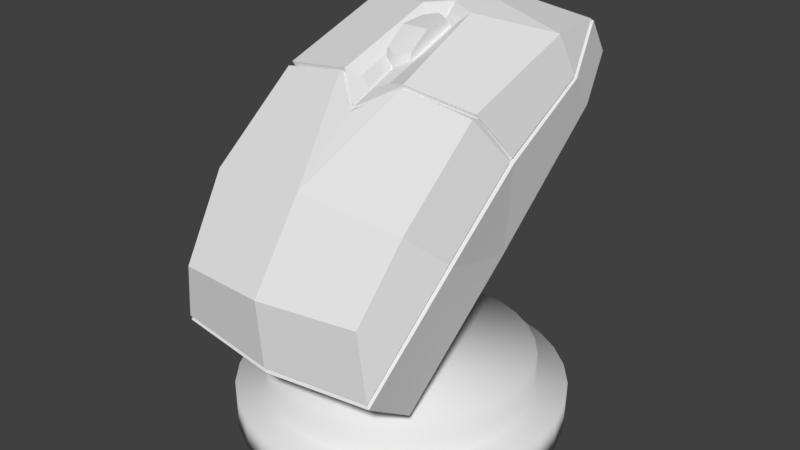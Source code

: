 # Source: buttons.blend  (saved by Blender 2.78.0; exported with 4.5.12 LTS)
import bpy
from mathutils import Matrix  # noqa: F401  (used for matrix-valued properties, if any)

bpy.ops.wm.read_factory_settings(use_empty=True)
scene = bpy.context.scene
scene.name = 'Scene'

# ---- collections
col_collection_1 = bpy.data.collections.new('Collection 1'); scene.collection.children.link(col_collection_1)

# ---- world
world_world = bpy.data.worlds.new('World'); scene.world = world_world
world_world.color = (0.05088, 0.05088, 0.05088)
world_world.use_sun_shadow = False
world_world.sun_shadow_jitter_overblur = 0.0
world_world.cycles.sampling_method = 'MANUAL'

# ---- meshes
me_computermouse_mesh = bpy.data.meshes.new('ComputerMouse_mesh')
me_computermouse_mesh.from_pydata([(7.557e-15, 1.0, -2.235e-08), (4.016e-16, 1.0, 0.2), (0.1951, 0.9808, -2.235e-08), (0.1951, 0.9808, 0.2), (0.3827, 0.9239, -2.235e-08), (0.3827, 0.9239, 0.2), (0.5556, 0.8315, -2.235e-08), (0.5556, 0.8315, 0.2), (0.7071, 0.7071, -1.416e-07), (0.7071, 0.7071, 0.2), (0.8315, 0.5556, -1.416e-07), (0.8315, 0.5556, 0.2), (0.9239, 0.3827, -2.235e-08), (0.9239, 0.3827, 0.2), (0.9808, 0.1951, -2.235e-08), (0.9808, 0.1951, 0.2), (1.0, 5.96e-08, -2.235e-08), (1.0, 2.98e-08, 0.2), (0.9808, -0.1951, -2.235e-08), (0.9808, -0.1951, 0.2), (0.9239, -0.3827, -2.235e-08), (0.9239, -0.3827, 0.2), (0.8315, -0.5556, -2.235e-08), (0.8315, -0.5556, 0.2), (0.7071, -0.7071, -2.235e-08), (0.7071, -0.7071, 0.2), (0.5556, -0.8315, -2.235e-08), (0.5556, -0.8315, 0.2), (0.3827, -0.9239, -2.235e-08), (0.3827, -0.9239, 0.2), (0.1951, -0.9808, 9.686e-08), (0.1951, -0.9808, 0.2), (-3.258e-07, -1.0, 9.686e-08), (-3.258e-07, -1.0, 0.2), (-0.1951, -0.9808, 9.686e-08), (-0.1951, -0.9808, 0.2), (-0.3827, -0.9239, -2.235e-08), (-0.3827, -0.9239, 0.2), (-0.5556, -0.8315, -2.235e-08), (-0.5556, -0.8315, 0.2), (-0.7071, -0.7071, -2.235e-08), (-0.7071, -0.7071, 0.2), (-0.8315, -0.5556, -2.235e-08), (-0.8315, -0.5556, 0.2), (-0.9239, -0.3827, -2.235e-08), (-0.9239, -0.3827, 0.2), (-0.9808, -0.1951, -2.235e-08), (-0.9808, -0.1951, 0.2), (-1.0, 9.537e-07, -2.235e-08), (-1.0, 9.537e-07, 0.2), (-0.9808, 0.1951, -2.235e-08), (-0.9808, 0.1951, 0.2), (-0.9239, 0.3827, -2.235e-08), (-0.9239, 0.3827, 0.2), (-0.8315, 0.5556, -1.416e-07), (-0.8315, 0.5556, 0.2), (-0.7071, 0.7071, -1.416e-07), (-0.7071, 0.7071, 0.2), (-0.5556, 0.8315, -2.235e-08), (-0.5556, 0.8315, 0.2), (-0.3827, 0.9239, -2.235e-08), (-0.3827, 0.9239, 0.2), (-0.1951, 0.9808, -2.235e-08), (-0.1951, 0.9808, 0.2), (0.158, 0.7944, 0.2), (2.158e-08, 0.81, 0.2), (0.31, 0.7483, 0.2), (0.45, 0.6735, 0.2), (0.5728, 0.5728, 0.2), (0.6735, 0.45, 0.2), (0.7483, 0.31, 0.2), (0.7944, 0.158, 0.2), (0.81, 8.941e-08, 0.2), (0.7944, -0.158, 0.2), (0.7483, -0.31, 0.2), (0.6735, -0.45, 0.2), (0.5728, -0.5728, 0.2), (0.45, -0.6735, 0.2), (0.31, -0.7483, 0.2), (0.158, -0.7944, 0.2), (-2.423e-07, -0.81, 0.2), (-0.158, -0.7944, 0.2), (-0.31, -0.7483, 0.2), (-0.45, -0.6735, 0.2), (-0.5728, -0.5728, 0.2), (-0.6735, -0.45, 0.2), (-0.7483, -0.31, 0.2), (-0.7944, -0.158, 0.2), (-0.81, 8.047e-07, 0.2), (-0.7944, 0.158, 0.2), (-0.7483, 0.31, 0.2), (-0.6735, 0.45, 0.2), (-0.5728, 0.5728, 0.2), (-0.45, 0.6735, 0.2), (-0.31, 0.7483, 0.2), (-0.158, 0.7944, 0.2), (0.158, 0.7944, 0.4), (1.963e-08, 0.81, 0.4), (0.31, 0.7483, 0.4), (0.45, 0.6735, 0.4), (0.5728, 0.5728, 0.4), (0.6735, 0.45, 0.4), (0.7483, 0.31, 0.4), (0.7944, 0.158, 0.4), (0.81, 1.192e-07, 0.4), (0.7944, -0.158, 0.4), (0.7483, -0.31, 0.4), (0.6735, -0.45, 0.4), (0.5728, -0.5728, 0.4), (0.45, -0.6735, 0.4), (0.31, -0.7483, 0.4), (0.158, -0.7944, 0.4), (-2.443e-07, -0.81, 0.4), (-0.158, -0.7944, 0.4), (-0.31, -0.7483, 0.4), (-0.45, -0.6735, 0.4), (-0.5728, -0.5728, 0.4), (-0.6735, -0.45, 0.4), (-0.7483, -0.31, 0.4), (-0.7944, -0.158, 0.4), (-0.81, 8.345e-07, 0.4), (-0.7944, 0.158, 0.4), (-0.7483, 0.31, 0.4), (-0.6735, 0.45, 0.4), (-0.5728, 0.5728, 0.4), (-0.45, 0.6735, 0.4), (-0.31, 0.7483, 0.4), (-0.158, 0.7944, 0.4), (-0.08026, -0.01797, 2.241), (-0.08026, -0.04274, 2.116), (-5.347e-06, -0.08275, 2.101), (-5.335e-06, -0.05798, 2.226), (-0.08026, 0.3637, 2.269), (-0.08026, 0.2694, 2.349), (-5.355e-06, 0.3132, 2.365), (-5.373e-06, 0.4075, 2.286), (-0.08026, 0.1113, 2.337), (-5.338e-06, 0.1113, 2.337), (-0.08026, 0.1605, 2.193), (0.08025, -0.01797, 2.241), (0.08025, -0.04274, 2.116), (0.08025, 0.1605, 2.193), (0.08025, 0.3637, 2.269), (0.08025, 0.2694, 2.349), (0.08025, 0.1113, 2.337), (0.6967, 0.5973, 2.088), (0.6273, 0.5365, 2.32), (0.6269, -0.1868, 2.087), (0.7172, 0.02104, 1.82), (0.6378, -0.7602, 1.646), (0.5758, -1.027, 1.233), (0.6456, -1.037, 0.8455), (0.7401, -0.5292, 1.441), (0.6494, -1.029, 0.8144), (0.6494, -0.7162, 0.6029), (0.6721, 0.04064, 1.238), (0.7438, -0.5073, 1.415), (0.1954, -0.2206, 2.129), (0.2105, -0.2485, 2.144), (0.6264, -0.2153, 2.07), (0.6367, -0.1798, 2.065), (0.5952, 0.8995, 2.313), (0.597, 1.056, 2.09), (0.5977, 0.924, 2.297), (0.6993, 0.6189, 2.068), (0.6763, 0.7892, 1.866), (-5.325e-06, -0.4177, 2.014), (-5.322e-06, -0.8076, 1.705), (0.7166, -0.007698, 1.801), (0.7204, 0.02429, 1.782), (0.6979, 0.01331, 1.815), (0.09476, -0.2094, 2.132), (0.1979, -0.2276, 2.154), (0.1614, 0.3809, 2.38), (0.09952, 0.337, 2.321), (0.5804, 0.8925, 2.286), (0.6793, 0.609, 2.077), (0.6993, 0.01481, 1.794), (0.722, -0.5174, 1.427), (0.63, -1.014, 0.8437), (0.01324, 0.6606, 2.424), (0.01326, 0.9483, 2.357), (-5.42e-06, 0.9427, 2.33), (-5.385e-06, 0.6746, 2.407), (-5.366e-06, 0.4539, 2.387), (0.01305, 0.4398, 2.403), (-5.367e-06, 0.3911, 2.323), (0.01305, 0.377, 2.34), (-5.345e-06, -1.136, 1.232), (-5.396e-06, -1.103, 0.8174), (-5.399e-06, -1.08, 0.8143), (-5.401e-06, -1.095, 0.7832), (-5.459e-06, -0.7629, 0.5637), (-5.459e-06, 0.04076, 1.238), (-5.459e-06, 0.8286, 1.899), (-5.459e-06, 1.109, 2.135), (-5.422e-06, 0.9762, 2.339), (-5.328e-06, -0.3709, 2.022), (0.0122, -0.3789, 2.046), (0.01298, -0.2478, 2.095), (-5.335e-06, -0.2338, 2.078), (-0.6968, 0.5973, 2.088), (-0.7172, 0.02104, 1.82), (-0.6269, -0.1868, 2.087), (-0.6273, 0.5365, 2.32), (-0.6378, -0.7531, 1.637), (-0.7401, -0.5292, 1.441), (-0.6456, -1.037, 0.8455), (-0.5758, -1.072, 1.195), (-0.6993, 0.6189, 2.068), (-0.6764, 0.7892, 1.866), (-0.6721, 0.04064, 1.238), (-0.7204, 0.02429, 1.782), (-0.7438, -0.5073, 1.415), (-0.6494, -1.029, 0.8144), (-0.6494, -0.7162, 0.6029), (-0.1954, -0.2206, 2.129), (-0.61, -0.1798, 2.065), (-0.6264, -0.2153, 2.07), (-0.2106, -0.2485, 2.144), (-0.5971, 1.056, 2.09), (-0.5977, 0.924, 2.297), (-0.5952, 0.8995, 2.313), (-0.01326, 0.6606, 2.424), (-0.01327, 0.9483, 2.357), (-0.1614, 0.3809, 2.38), (-0.01306, 0.4398, 2.403), (-0.09953, 0.337, 2.321), (-0.1979, -0.2276, 2.154), (-0.09477, -0.2094, 2.132), (-0.7166, -0.007698, 1.801), (-0.6979, 0.01331, 1.815), (-0.01221, -0.3789, 2.046), (-0.01299, -0.2478, 2.095), (-0.5804, 0.8925, 2.286), (-0.6793, 0.609, 2.077), (-0.6993, 0.01481, 1.794), (-0.722, -0.5174, 1.427), (-0.63, -1.014, 0.8437), (-0.01306, 0.377, 2.34)], [], [(0, 1, 3, 2), (2, 3, 5, 4), (4, 5, 7, 6), (6, 7, 9, 8), (8, 9, 11, 10), (10, 11, 13, 12), (12, 13, 15, 14), (14, 15, 17, 16), (16, 17, 19, 18), (18, 19, 21, 20), (20, 21, 23, 22), (22, 23, 25, 24), (24, 25, 27, 26), (26, 27, 29, 28), (28, 29, 31, 30), (30, 31, 33, 32), (32, 33, 35, 34), (34, 35, 37, 36), (36, 37, 39, 38), (38, 39, 41, 40), (40, 41, 43, 42), (42, 43, 45, 44), (44, 45, 47, 46), (46, 47, 49, 48), (48, 49, 51, 50), (50, 51, 53, 52), (52, 53, 55, 54), (54, 55, 57, 56), (56, 57, 59, 58), (58, 59, 61, 60), (63, 61, 94, 95), (60, 61, 63, 62), (62, 63, 1, 0), (0, 2, 4, 6, 8, 10, 12, 14, 16, 18, 20, 22, 24, 26, 28, 30, 32, 34, 36, 38, 40, 42, 44, 46, 48, 50, 52, 54, 56, 58, 60, 62), (88, 87, 119, 120), (19, 17, 72, 73), (37, 35, 81, 82), (55, 53, 90, 91), (11, 9, 68, 69), (29, 27, 77, 78), (47, 45, 86, 87), (3, 1, 65, 64), (1, 63, 95, 65), (21, 19, 73, 74), (39, 37, 82, 83), (57, 55, 91, 92), (13, 11, 69, 70), (31, 29, 78, 79), (49, 47, 87, 88), (5, 3, 64, 66), (23, 21, 74, 75), (41, 39, 83, 84), (59, 57, 92, 93), (15, 13, 70, 71), (33, 31, 79, 80), (51, 49, 88, 89), (7, 5, 66, 67), (25, 23, 75, 76), (43, 41, 84, 85), (61, 59, 93, 94), (17, 15, 71, 72), (35, 33, 80, 81), (53, 51, 89, 90), (9, 7, 67, 68), (27, 25, 76, 77), (45, 43, 85, 86), (96, 97, 127, 126, 125, 124, 123, 122, 121, 120, 119, 118, 117, 116, 115, 114, 113, 112, 111, 110, 109, 108, 107, 106, 105, 104, 103, 102, 101, 100, 99, 98), (75, 74, 106, 107), (89, 88, 120, 121), (76, 75, 107, 108), (90, 89, 121, 122), (77, 76, 108, 109), (91, 90, 122, 123), (78, 77, 109, 110), (64, 65, 97, 96), (92, 91, 123, 124), (79, 78, 110, 111), (66, 64, 96, 98), (93, 92, 124, 125), (80, 79, 111, 112), (67, 66, 98, 99), (94, 93, 125, 126), (81, 80, 112, 113), (68, 67, 99, 100), (95, 94, 126, 127), (82, 81, 113, 114), (69, 68, 100, 101), (65, 95, 127, 97), (83, 82, 114, 115), (70, 69, 101, 102), (84, 83, 115, 116), (71, 70, 102, 103), (85, 84, 116, 117), (72, 71, 103, 104), (86, 85, 117, 118), (73, 72, 104, 105), (87, 86, 118, 119), (74, 73, 105, 106), (128, 129, 130, 131), (132, 133, 134, 135), (133, 136, 137, 134), (136, 128, 131, 137), (129, 128, 138), (133, 132, 138), (136, 133, 138), (128, 136, 138), (139, 140, 141), (142, 143, 141), (143, 144, 141), (144, 139, 141), (137, 131, 139, 144), (134, 137, 144, 143), (135, 134, 143, 142), (131, 130, 140, 139), (145, 146, 147, 148), (149, 150, 151, 152), (153, 154, 155, 156), (157, 158, 159, 160), (161, 146, 145), (162, 163, 164, 165), (166, 167, 158), (152, 168, 159, 149), (155, 169, 156), (169, 155, 165, 164), (147, 160, 170, 148), (171, 172, 173, 174), (160, 159, 168, 170), (172, 157, 160, 147), (175, 161, 145, 176), (176, 145, 148, 177), (170, 177, 148), (168, 177, 170), (178, 177, 168, 152), (151, 179, 178, 152), (163, 175, 176, 164), (177, 169, 164, 176), (177, 178, 156, 169), (179, 153, 156, 178), (180, 181, 182, 183), (183, 184, 185, 180), (186, 187, 185, 184), (149, 167, 188, 150), (150, 188, 189, 151), (151, 189, 190, 179), (179, 190, 191, 153), (153, 191, 192, 154), (154, 192, 193, 155), (155, 193, 194, 165), (165, 194, 195, 162), (162, 195, 196, 163), (197, 198, 199, 200), (200, 199, 187, 186), (157, 197, 166, 158), (161, 181, 180, 146), (180, 185, 173, 146), (185, 187, 174, 173), (187, 199, 171, 174), (199, 198, 172, 171), (172, 198, 197, 157), (175, 182, 181, 161), (163, 196, 182, 175), (201, 202, 203, 204), (205, 206, 207, 208), (209, 210, 211, 212), (211, 213, 212), (214, 213, 211, 215), (216, 217, 218, 219), (219, 167, 166), (205, 208, 188, 167), (208, 207, 189, 188), (214, 215, 192, 191), (215, 211, 193, 192), (211, 210, 194, 193), (220, 221, 196, 195), (222, 204, 223, 224), (223, 204, 225, 226), (222, 201, 204), (220, 210, 209, 221), (210, 220, 195, 194), (227, 225, 228, 229), (206, 205, 218, 230), (216, 219, 166, 197), (203, 202, 231, 217), (232, 233, 229, 228), (217, 231, 230, 218), (228, 203, 217, 216), (228, 216, 197, 232), (228, 225, 204, 203), (234, 222, 224, 182), (234, 235, 201, 222), (235, 236, 202, 201), (231, 202, 236), (230, 231, 236), (237, 206, 230, 236), (207, 206, 237, 238), (207, 238, 190, 189), (221, 234, 182, 196), (221, 209, 235, 234), (236, 235, 209, 212), (236, 212, 213, 237), (238, 237, 213, 214), (238, 214, 191, 190), (223, 183, 182, 224), (183, 223, 226, 184), (186, 184, 226, 239), (197, 200, 233, 232), (200, 186, 239, 233), (233, 239, 227, 229), (226, 225, 227, 239), (205, 167, 219, 218), (158, 167, 149, 159), (172, 147, 146, 173)])
me_computermouse_mesh.polygons.foreach_set('use_smooth', [1, 1, 1, 1, 1, 1, 1, 1, 1, 1, 1, 1, 1, 1, 1, 1, 1, 1, 1, 1, 1, 1, 1, 1, 1, 1, 1, 1, 1, 1, 1, 1, 1, 1, 1, 1, 1, 1, 1, 1, 1, 1, 1, 1, 1, 1, 1, 1, 1, 1, 1, 1, 1, 1, 1, 1, 1, 1, 1, 1, 1, 1, 1, 1, 1, 1, 1, 1, 1, 1, 1, 1, 1, 1, 1, 1, 1, 1, 1, 1, 1, 1, 1, 1, 1, 1, 1, 1, 1, 1, 1, 1, 1, 1, 1, 1, 1, 1, 1, 1, 1, 1, 1, 1, 1, 1, 1, 1, 1, 1, 1, 1, 1, 1, 0, 0, 0, 0, 0, 0, 0, 0, 0, 0, 0, 0, 0, 0, 0, 0, 0, 0, 0, 0, 0, 0, 0, 0, 0, 0, 0, 0, 0, 0, 0, 0, 0, 0, 0, 0, 0, 0, 0, 0, 0, 0, 0, 0, 0, 0, 0, 0, 0, 0, 0, 0, 0, 0, 0, 0, 0, 0, 0, 0, 0, 0, 0, 0, 0, 0, 0, 0, 0, 0, 0, 0, 0, 0, 0, 0, 0, 0, 0, 0, 0, 0, 0, 0, 0, 0, 0, 0, 0, 0, 0, 0, 0, 0, 0, 0, 0, 0])
_k = set([(128, 129), (128, 131), (128, 136), (129, 130), (129, 138), (130, 140), (131, 139), (132, 133), (132, 135), (132, 138), (133, 134), (133, 136), (134, 143), (135, 142), (136, 137), (137, 144), (139, 140), (139, 144), (140, 141), (141, 142), (142, 143), (143, 144)])
me_computermouse_mesh.attributes.new('sharp_edge', 'BOOLEAN', 'EDGE').data.foreach_set('value', [ (min(e.vertices), max(e.vertices)) in _k for e in me_computermouse_mesh.edges])
_uv = me_computermouse_mesh.uv_layers.new(name='UVMap')
_uv.uv.foreach_set('vector', [0.606, 0.7399, 0.5557, 0.7399, 0.5557, 0.6865, 0.606, 0.6865, 0.606, 0.6865, 0.5557, 0.6865, 0.5557, 0.6362, 0.606, 0.6362, 0.606, 0.6362, 0.5557, 0.6362, 0.5557, 0.591, 0.606, 0.591, 0.606, 0.591, 0.5557, 0.591, 0.5557, 0.5525, 0.606, 0.5525, 0.4552, 0.9432, 0.405, 0.9432, 0.405, 0.8979, 0.4552, 0.8979, 0.4552, 0.8979, 0.405, 0.8979, 0.405, 0.8476, 0.4552, 0.8476, 0.4552, 0.8476, 0.405, 0.8476, 0.405, 0.7943, 0.4552, 0.7943, 0.4552, 0.7943, 0.405, 0.7943, 0.405, 0.7399, 0.4552, 0.7399, 0.4552, 0.7399, 0.405, 0.7399, 0.405, 0.6865, 0.4552, 0.6865, 0.4552, 0.6865, 0.405, 0.6865, 0.405, 0.6362, 0.4552, 0.6362, 0.4552, 0.6362, 0.405, 0.6362, 0.405, 0.591, 0.4552, 0.591, 0.4552, 0.591, 0.405, 0.591, 0.405, 0.5525, 0.4552, 0.5525, 0.5557, 0.9432, 0.5055, 0.9432, 0.5055, 0.9047, 0.5557, 0.9047, 0.5557, 0.9047, 0.5055, 0.9047, 0.5055, 0.8594, 0.5557, 0.8594, 0.5557, 0.8594, 0.5055, 0.8594, 0.5055, 0.8092, 0.5557, 0.8092, 0.5557, 0.8092, 0.5055, 0.8092, 0.5055, 0.7558, 0.5557, 0.7558, 0.5557, 0.7558, 0.5055, 0.7558, 0.5055, 0.7014, 0.5557, 0.7014, 0.5557, 0.7014, 0.5055, 0.7014, 0.5055, 0.648, 0.5557, 0.648, 0.5557, 0.648, 0.5055, 0.648, 0.5055, 0.5977, 0.5557, 0.5977, 0.5557, 0.5977, 0.5055, 0.5977, 0.5055, 0.5525, 0.5557, 0.5525, 0.5055, 0.9432, 0.4552, 0.9432, 0.4552, 0.9047, 0.5055, 0.9047, 0.5055, 0.9047, 0.4552, 0.9047, 0.4552, 0.8594, 0.5055, 0.8594, 0.5055, 0.8594, 0.4552, 0.8594, 0.4552, 0.8092, 0.5055, 0.8092, 0.5055, 0.8092, 0.4552, 0.8092, 0.4552, 0.7558, 0.5055, 0.7558, 0.5055, 0.7558, 0.4552, 0.7558, 0.4552, 0.7014, 0.5055, 0.7014, 0.5055, 0.7014, 0.4552, 0.7014, 0.4552, 0.648, 0.5055, 0.648, 0.5055, 0.648, 0.4552, 0.648, 0.4552, 0.5977, 0.5055, 0.5977, 0.5055, 0.5977, 0.4552, 0.5977, 0.4552, 0.5525, 0.5055, 0.5525, 0.606, 0.9432, 0.5557, 0.9432, 0.5557, 0.8979, 0.606, 0.8979, 0.606, 0.8979, 0.5557, 0.8979, 0.5557, 0.8476, 0.606, 0.8476, 0.5285, 0.4071, 0.5096, 0.3568, 0.5553, 0.3415, 0.5705, 0.3822, 0.606, 0.8476, 0.5557, 0.8476, 0.5557, 0.7943, 0.606, 0.7943, 0.606, 0.7943, 0.5557, 0.7943, 0.5557, 0.7399, 0.606, 0.7399, 0.05581, 0.1001, 0.09063, 0.06167, 0.1316, 0.03144, 0.1771, 0.01062, 0.2254, 3.309e-08, 0.2746, 0.0, 0.3229, 0.01062, 0.3684, 0.03144, 0.4094, 0.06167, 0.4442, 0.1001, 0.4715, 0.1454, 0.4904, 0.1957, 0.5, 0.249, 0.5, 0.3035, 0.4904, 0.3568, 0.4715, 0.4071, 0.4442, 0.4523, 0.4094, 0.4908, 0.3684, 0.521, 0.3229, 0.5419, 0.2746, 0.5525, 0.2254, 0.5525, 0.1771, 0.5419, 0.1316, 0.521, 0.09063, 0.4908, 0.05581, 0.4523, 0.02845, 0.4071, 0.009607, 0.3568, 0.0, 0.3035, 1.497e-08, 0.249, 0.009607, 0.1957, 0.02845, 0.1454, 0.7567, 0.6731, 0.7567, 0.6299, 0.8069, 0.6299, 0.8069, 0.6731, 0.9442, 0.4523, 0.9094, 0.4908, 0.8791, 0.45, 0.9073, 0.4189, 0.8684, 0.03144, 0.9094, 0.06167, 0.8791, 0.1024, 0.8459, 0.07795, 0.5096, 0.1957, 0.5285, 0.1454, 0.5705, 0.1703, 0.5553, 0.211, 0.7746, 0.5525, 0.7254, 0.5525, 0.7301, 0.5, 0.7699, 0.5, 0.9904, 0.1957, 1.0, 0.249, 0.9525, 0.2542, 0.9447, 0.211, 0.6316, 0.03144, 0.6771, 0.01062, 0.6909, 0.06109, 0.6541, 0.07795, 0.5906, 0.4908, 0.5558, 0.4523, 0.5927, 0.4189, 0.6209, 0.45, 0.5558, 0.4523, 0.5285, 0.4071, 0.5705, 0.3822, 0.5927, 0.4189, 0.9715, 0.4071, 0.9442, 0.4523, 0.9073, 0.4189, 0.9295, 0.3822, 0.8229, 0.01062, 0.8684, 0.03144, 0.8459, 0.07795, 0.8091, 0.06109, 0.5, 0.249, 0.5096, 0.1957, 0.5553, 0.211, 0.5475, 0.2542, 0.8229, 0.5419, 0.7746, 0.5525, 0.7699, 0.5, 0.8091, 0.4914, 0.9715, 0.1454, 0.9904, 0.1957, 0.9447, 0.211, 0.9295, 0.1703, 0.5906, 0.06167, 0.6316, 0.03144, 0.6541, 0.07795, 0.6209, 0.1024, 0.6316, 0.521, 0.5906, 0.4908, 0.6209, 0.45, 0.6541, 0.4745, 0.9904, 0.3568, 0.9715, 0.4071, 0.9295, 0.3822, 0.9447, 0.3415, 0.7746, 0.0, 0.8229, 0.01062, 0.8091, 0.06109, 0.7699, 0.05249, 0.5, 0.3035, 0.5, 0.249, 0.5475, 0.2542, 0.5475, 0.2983, 0.8684, 0.521, 0.8229, 0.5419, 0.8091, 0.4914, 0.8459, 0.4745, 0.9442, 0.1001, 0.9715, 0.1454, 0.9295, 0.1703, 0.9073, 0.1336, 0.5558, 0.1001, 0.5906, 0.06167, 0.6209, 0.1024, 0.5927, 0.1336, 0.6771, 0.5419, 0.6316, 0.521, 0.6541, 0.4745, 0.6909, 0.4914, 1.0, 0.3035, 0.9904, 0.3568, 0.9447, 0.3415, 0.9525, 0.2983, 0.7254, 3.309e-08, 0.7746, 0.0, 0.7699, 0.05249, 0.7301, 0.05249, 0.5096, 0.3568, 0.5, 0.3035, 0.5475, 0.2983, 0.5553, 0.3415, 0.9094, 0.4908, 0.8684, 0.521, 0.8459, 0.4745, 0.8791, 0.45, 0.9094, 0.06167, 0.9442, 0.1001, 0.9073, 0.1336, 0.8791, 0.1024, 0.5285, 0.1454, 0.5558, 0.1001, 0.5927, 0.1336, 0.5705, 0.1703, 0.7254, 0.5525, 0.6771, 0.5419, 0.6909, 0.4914, 0.7301, 0.5, 1.0, 0.249, 1.0, 0.3035, 0.9525, 0.2983, 0.9525, 0.2542, 0.6771, 0.01062, 0.7254, 3.309e-08, 0.7301, 0.05249, 0.6909, 0.06109, 0.382, 0.6703, 0.3972, 0.711, 0.405, 0.7542, 0.405, 0.7983, 0.3972, 0.8415, 0.382, 0.8822, 0.3598, 0.9189, 0.3316, 0.95, 0.2984, 0.9745, 0.2616, 0.9914, 0.2224, 1.0, 0.1826, 1.0, 0.1434, 0.9914, 0.1066, 0.9745, 0.07341, 0.95, 0.04521, 0.9189, 0.02305, 0.8822, 0.007782, 0.8415, 0.0, 0.7983, 2.995e-08, 0.7542, 0.007782, 0.711, 0.02305, 0.6703, 0.04521, 0.6336, 0.07341, 0.6024, 0.1066, 0.578, 0.1434, 0.5611, 0.1826, 0.5525, 0.2224, 0.5525, 0.2616, 0.5611, 0.2984, 0.578, 0.3316, 0.6024, 0.3598, 0.6336, 0.6562, 0.8378, 0.6562, 0.8011, 0.7065, 0.8011, 0.7065, 0.8378, 0.7567, 0.7172, 0.7567, 0.6731, 0.8069, 0.6731, 0.8069, 0.7172, 0.6562, 0.8689, 0.6562, 0.8378, 0.7065, 0.8378, 0.7065, 0.8689, 0.7567, 0.7604, 0.7567, 0.7172, 0.8069, 0.7172, 0.8069, 0.7604, 0.606, 0.5837, 0.606, 0.5525, 0.6562, 0.5525, 0.6562, 0.5837, 0.7567, 0.8011, 0.7567, 0.7604, 0.8069, 0.7604, 0.8069, 0.8011, 0.606, 0.6203, 0.606, 0.5837, 0.6562, 0.5837, 0.6562, 0.6203, 0.7065, 0.7604, 0.7065, 0.7172, 0.7567, 0.7172, 0.7567, 0.7604, 0.7567, 0.8378, 0.7567, 0.8011, 0.8069, 0.8011, 0.8069, 0.8378, 0.606, 0.661, 0.606, 0.6203, 0.6562, 0.6203, 0.6562, 0.661, 0.7065, 0.8011, 0.7065, 0.7604, 0.7567, 0.7604, 0.7567, 0.8011, 0.7065, 0.5891, 0.7065, 0.5525, 0.7567, 0.5525, 0.7567, 0.5891, 0.606, 0.7043, 0.606, 0.661, 0.6562, 0.661, 0.6562, 0.7043, 0.7065, 0.8378, 0.7065, 0.8011, 0.7567, 0.8011, 0.7567, 0.8378, 0.7065, 0.6299, 0.7065, 0.5891, 0.7567, 0.5891, 0.7567, 0.6299, 0.606, 0.7483, 0.606, 0.7043, 0.6562, 0.7043, 0.6562, 0.7483, 0.7065, 0.8689, 0.7065, 0.8378, 0.7567, 0.8378, 0.7567, 0.8689, 0.7065, 0.6731, 0.7065, 0.6299, 0.7567, 0.6299, 0.7567, 0.6731, 0.606, 0.7916, 0.606, 0.7483, 0.6562, 0.7483, 0.6562, 0.7916, 0.6562, 0.5891, 0.6562, 0.5525, 0.7065, 0.5525, 0.7065, 0.5891, 0.7065, 0.7172, 0.7065, 0.6731, 0.7567, 0.6731, 0.7567, 0.7172, 0.606, 0.8323, 0.606, 0.7916, 0.6562, 0.7916, 0.6562, 0.8323, 0.6562, 0.6299, 0.6562, 0.5891, 0.7065, 0.5891, 0.7065, 0.6299, 0.606, 0.8689, 0.606, 0.8323, 0.6562, 0.8323, 0.6562, 0.8689, 0.6562, 0.6731, 0.6562, 0.6299, 0.7065, 0.6299, 0.7065, 0.6731, 0.606, 0.9001, 0.606, 0.8689, 0.6562, 0.8689, 0.6562, 0.9001, 0.6562, 0.7172, 0.6562, 0.6731, 0.7065, 0.6731, 0.7065, 0.7172, 0.7567, 0.5891, 0.7567, 0.5525, 0.8069, 0.5525, 0.8069, 0.5891, 0.6562, 0.7604, 0.6562, 0.7172, 0.7065, 0.7172, 0.7065, 0.7604, 0.7567, 0.6299, 0.7567, 0.5891, 0.8069, 0.5891, 0.8069, 0.6299, 0.6562, 0.8011, 0.6562, 0.7604, 0.7065, 0.7604, 0.7065, 0.8011, 0.3338, 0.8354, 0.3618, 0.8264, 0.3702, 0.8534, 0.3434, 0.8532, 0.2415, 0.8251, 0.2681, 0.8351, 0.2578, 0.8528, 0.2322, 0.8526, 0.2681, 0.8351, 0.3008, 0.8355, 0.3008, 0.853, 0.2578, 0.8528, 0.3008, 0.8355, 0.3338, 0.8354, 0.3434, 0.8532, 0.3008, 0.853, 0.3618, 0.8264, 0.3338, 0.8354, 0.302, 0.799, 0.2681, 0.8351, 0.2415, 0.8251, 0.302, 0.799, 0.3008, 0.8355, 0.2681, 0.8351, 0.302, 0.799, 0.3338, 0.8354, 0.3008, 0.8355, 0.302, 0.799, 0.3337, 0.8709, 0.3615, 0.8802, 0.3014, 0.907, 0.2411, 0.8802, 0.2679, 0.8705, 0.3014, 0.907, 0.2679, 0.8705, 0.3006, 0.8706, 0.3014, 0.907, 0.3006, 0.8706, 0.3337, 0.8709, 0.3014, 0.907, 0.3008, 0.853, 0.3434, 0.8532, 0.3337, 0.8709, 0.3006, 0.8706, 0.2578, 0.8528, 0.3008, 0.853, 0.3006, 0.8706, 0.2679, 0.8705, 0.2322, 0.8526, 0.2578, 0.8528, 0.2679, 0.8705, 0.2411, 0.8802, 0.3434, 0.8532, 0.3702, 0.8534, 0.3615, 0.8802, 0.3337, 0.8709, 0.9646, 0.8484, 0.9053, 0.8494, 0.9015, 0.6742, 0.984, 0.6797, 0.8929, 0.5115, 0.879, 0.4068, 0.9099, 0.3226, 0.9678, 0.5074, 0.04736, 0.1002, 0.1305, 0.1261, 0.127, 0.3526, 0.01419, 0.282, 0.8027, 0.6784, 0.8056, 0.6709, 0.9011, 0.6649, 0.9063, 0.6719, 0.9085, 0.934, 0.9053, 0.8494, 0.9646, 0.8484, 0.1458, 0.6542, 0.09013, 0.6688, 0.06996, 0.5786, 0.13, 0.574, 0.7518, 0.6301, 0.7531, 0.5194, 0.8056, 0.6709, 0.9678, 0.5074, 0.9827, 0.6671, 0.9011, 0.6649, 0.8929, 0.5115, 0.127, 0.3526, 0.02898, 0.4308, 0.01419, 0.282, 0.02898, 0.4308, 0.127, 0.3526, 0.13, 0.574, 0.06996, 0.5786, 0.9015, 0.6742, 0.9063, 0.6719, 0.9842, 0.6744, 0.984, 0.6797, 0.777, 0.6891, 0.8016, 0.6844, 0.7938, 0.8273, 0.7774, 0.8131, 0.9063, 0.6719, 0.9011, 0.6649, 0.9827, 0.6671, 0.9842, 0.6744, 0.8016, 0.6844, 0.8027, 0.6784, 0.9063, 0.6719, 0.9015, 0.6742, 0.916, 0.9332, 0.9085, 0.934, 0.9646, 0.8484, 0.9692, 0.8514, 0.9692, 0.8514, 0.9646, 0.8484, 0.984, 0.6797, 0.9911, 0.6763, 0.9842, 0.6744, 0.989, 0.6736, 0.984, 0.6797, 0.9827, 0.6671, 0.9883, 0.6711, 0.9842, 0.6744, 0.9735, 0.5057, 0.9883, 0.6711, 0.9827, 0.6671, 0.9678, 0.5074, 0.9099, 0.3226, 0.9137, 0.3188, 0.9735, 0.5057, 0.9678, 0.5074, 0.09013, 0.6688, 0.08283, 0.6641, 0.0648, 0.5804, 0.06996, 0.5786, 0.02304, 0.4316, 0.02898, 0.4308, 0.06996, 0.5786, 0.06449, 0.579, 0.02304, 0.4316, 0.008052, 0.2824, 0.01419, 0.282, 0.02898, 0.4308, 0.04065, 0.1059, 0.04736, 0.1002, 0.01419, 0.282, 0.008137, 0.2808, 0.7554, 0.8946, 0.757, 0.964, 0.7493, 0.9643, 0.7506, 0.8983, 0.7506, 0.8983, 0.7516, 0.8464, 0.7574, 0.8442, 0.7554, 0.8946, 0.7515, 0.8244, 0.7574, 0.8233, 0.7574, 0.8442, 0.7516, 0.8448, 0.8929, 0.5115, 0.7531, 0.5194, 0.753, 0.394, 0.879, 0.4068, 0.879, 0.4068, 0.753, 0.394, 0.7512, 0.2978, 0.9099, 0.3226, 0.9099, 0.3226, 0.7512, 0.2978, 0.7511, 0.2924, 0.9137, 0.3188, 0.13, 0.02981, 0.2776, 0.01588, 0.2777, 0.02375, 0.1269, 0.03811, 0.1269, 0.03811, 0.2777, 0.02375, 0.2784, 0.1139, 0.1305, 0.1261, 0.1305, 0.1261, 0.2784, 0.1139, 0.2802, 0.3512, 0.127, 0.3526, 0.127, 0.3526, 0.2802, 0.3512, 0.2821, 0.5835, 0.13, 0.574, 0.13, 0.574, 0.2821, 0.5835, 0.2828, 0.6655, 0.1458, 0.6542, 0.1458, 0.6542, 0.2828, 0.6655, 0.2833, 0.7208, 0.1432, 0.7117, 0.7516, 0.642, 0.7552, 0.6482, 0.7571, 0.6795, 0.7516, 0.6815, 0.7516, 0.6814, 0.7571, 0.6795, 0.7574, 0.8233, 0.7515, 0.8244, 0.8027, 0.6784, 0.7516, 0.642, 0.7518, 0.6301, 0.8056, 0.6709, 0.9085, 0.934, 0.757, 0.964, 0.7554, 0.8946, 0.9053, 0.8494, 0.7554, 0.8946, 0.7574, 0.8442, 0.7938, 0.8273, 0.9053, 0.8494, 0.7574, 0.8442, 0.7574, 0.8233, 0.7774, 0.8131, 0.7938, 0.8273, 0.7574, 0.8233, 0.7571, 0.6795, 0.777, 0.6891, 0.7774, 0.8131, 0.7571, 0.6795, 0.7552, 0.6482, 0.8016, 0.6844, 0.777, 0.6891, 0.8016, 0.6844, 0.7552, 0.6482, 0.7516, 0.642, 0.8027, 0.6784, 0.9064, 0.9412, 0.7554, 0.9712, 0.757, 0.964, 0.9085, 0.934, 0.1432, 0.7117, 0.2833, 0.7208, 0.2834, 0.7287, 0.1459, 0.7199, 0.5417, 0.8553, 0.5213, 0.6931, 0.6042, 0.6843, 0.6002, 0.8533, 0.6108, 0.5154, 0.5351, 0.5137, 0.5933, 0.328, 0.6288, 0.3995, 0.4939, 0.575, 0.434, 0.5714, 0.4334, 0.3502, 0.5329, 0.4268, 0.4334, 0.3502, 0.5448, 0.2779, 0.5329, 0.4268, 0.5094, 0.09675, 0.5448, 0.2779, 0.4334, 0.3502, 0.4265, 0.1238, 0.7007, 0.6813, 0.6036, 0.6785, 0.6047, 0.6698, 0.6979, 0.6738, 0.6979, 0.6738, 0.7531, 0.5194, 0.7518, 0.6301, 0.6108, 0.5154, 0.6288, 0.3995, 0.753, 0.394, 0.7531, 0.5194, 0.6288, 0.3995, 0.5933, 0.328, 0.7512, 0.2978, 0.753, 0.394, 0.4287, 0.03576, 0.4265, 0.1238, 0.2784, 0.1139, 0.2777, 0.02375, 0.4265, 0.1238, 0.4334, 0.3502, 0.2802, 0.3512, 0.2784, 0.1139, 0.4334, 0.3502, 0.434, 0.5714, 0.2821, 0.5835, 0.2802, 0.3512, 0.4198, 0.6519, 0.4233, 0.7093, 0.2833, 0.7208, 0.2828, 0.6655, 0.5977, 0.9339, 0.6002, 0.8533, 0.7458, 0.8945, 0.7417, 0.9638, 0.7458, 0.8945, 0.6002, 0.8533, 0.7094, 0.8285, 0.7458, 0.8444, 0.5977, 0.9339, 0.5417, 0.8553, 0.6002, 0.8533, 0.4198, 0.6519, 0.434, 0.5714, 0.4939, 0.575, 0.4759, 0.6652, 0.434, 0.5714, 0.4198, 0.6519, 0.2828, 0.6655, 0.2821, 0.5835, 0.7257, 0.8139, 0.7094, 0.8285, 0.7019, 0.6873, 0.7264, 0.6905, 0.5351, 0.5137, 0.6108, 0.5154, 0.6047, 0.6698, 0.5227, 0.6803, 0.7007, 0.6813, 0.6979, 0.6738, 0.7518, 0.6301, 0.7516, 0.642, 0.6042, 0.6843, 0.5213, 0.6931, 0.5215, 0.6878, 0.6036, 0.6785, 0.7481, 0.6484, 0.7461, 0.6797, 0.7264, 0.6905, 0.7019, 0.6873, 0.6036, 0.6785, 0.5215, 0.6878, 0.5227, 0.6803, 0.6047, 0.6698, 0.7019, 0.6873, 0.6042, 0.6843, 0.6036, 0.6785, 0.7007, 0.6813, 0.7019, 0.6873, 0.7007, 0.6813, 0.7516, 0.642, 0.7481, 0.6484, 0.7019, 0.6873, 0.7094, 0.8285, 0.6002, 0.8533, 0.6042, 0.6843, 0.5946, 0.9394, 0.5977, 0.9339, 0.7417, 0.9638, 0.7431, 0.971, 0.5946, 0.9394, 0.5371, 0.8583, 0.5417, 0.8553, 0.5977, 0.9339, 0.5371, 0.8583, 0.5141, 0.69, 0.5213, 0.6931, 0.5417, 0.8553, 0.5215, 0.6878, 0.5213, 0.6931, 0.5167, 0.6868, 0.5227, 0.6803, 0.5215, 0.6878, 0.5172, 0.6845, 0.5294, 0.5122, 0.5351, 0.5137, 0.5227, 0.6803, 0.5172, 0.6845, 0.5933, 0.328, 0.5351, 0.5137, 0.5294, 0.5122, 0.5895, 0.3243, 0.5933, 0.328, 0.5895, 0.3243, 0.7511, 0.2924, 0.7512, 0.2978, 0.4233, 0.7093, 0.4207, 0.7176, 0.2834, 0.7287, 0.2833, 0.7208, 0.4759, 0.6652, 0.4939, 0.575, 0.4993, 0.5758, 0.4831, 0.6604, 0.5388, 0.4275, 0.4993, 0.5758, 0.4939, 0.575, 0.5329, 0.4268, 0.5388, 0.4275, 0.5329, 0.4268, 0.5448, 0.2779, 0.5509, 0.2774, 0.5162, 0.1024, 0.5509, 0.2774, 0.5448, 0.2779, 0.5094, 0.09675, 0.4255, 0.02751, 0.4287, 0.03576, 0.2777, 0.02375, 0.2776, 0.01588, 0.7458, 0.8945, 0.7506, 0.8983, 0.7493, 0.9643, 0.7417, 0.9638, 0.7506, 0.8983, 0.7458, 0.8945, 0.7458, 0.8444, 0.7516, 0.8464, 0.7515, 0.8244, 0.7516, 0.8448, 0.7458, 0.8444, 0.7455, 0.8234, 0.7516, 0.642, 0.7516, 0.6815, 0.7461, 0.6797, 0.7481, 0.6484, 0.7516, 0.6814, 0.7515, 0.8244, 0.7455, 0.8234, 0.7461, 0.6797, 0.7461, 0.6797, 0.7455, 0.8234, 0.7257, 0.8139, 0.7264, 0.6905, 0.7458, 0.8444, 0.7094, 0.8285, 0.7257, 0.8139, 0.7455, 0.8234, 0.6108, 0.5154, 0.7531, 0.5194, 0.6979, 0.6738, 0.6047, 0.6698, 0.8056, 0.6709, 0.7531, 0.5194, 0.8929, 0.5115, 0.9011, 0.6649, 0.8016, 0.6844, 0.9015, 0.6742, 0.9053, 0.8494, 0.7938, 0.8273])
me_computermouse_mesh.use_remesh_preserve_volume = False
me_computermouse_mesh.use_remesh_preserve_attributes = False
me_computermouse_mesh.use_mirror_vertex_groups = False
me_computermouse_mesh.update()
me_computermouse_mesh.normals_split_custom_set([tuple(v) for v in zip(*[iter([3.955e-07, 0.7279, -0.6857, 3.788e-07, 0.7279, 0.6857, 0.142, 0.7139, 0.6857, 0.142, 0.7139, -0.6857, 0.142, 0.7139, -0.6857, 0.142, 0.7139, 0.6857, 0.2785, 0.6725, 0.6857, 0.2785, 0.6725, -0.6857, 0.2785, 0.6725, -0.6857, 0.2785, 0.6725, 0.6857, 0.4044, 0.6052, 0.6857, 0.4044, 0.6052, -0.6857, 0.4044, 0.6052, -0.6857, 0.4044, 0.6052, 0.6857, 0.5147, 0.5147, 0.6857, 0.5147, 0.5147, -0.6857, 0.5147, 0.5147, -0.6857, 0.5147, 0.5147, 0.6857, 0.6052, 0.4044, 0.6857, 0.6052, 0.4044, -0.6857, 0.6052, 0.4044, -0.6857, 0.6052, 0.4044, 0.6857, 0.6725, 0.2785, 0.6857, 0.6725, 0.2785, -0.6857, 0.6725, 0.2785, -0.6857, 0.6725, 0.2785, 0.6857, 0.7139, 0.142, 0.6857, 0.7139, 0.142, -0.6857, 0.7139, 0.142, -0.6857, 0.7139, 0.142, 0.6857, 0.7279, 2.671e-07, 0.6857, 0.7279, 2.46e-07, -0.6857, 0.7279, 2.46e-07, -0.6857, 0.7279, 2.671e-07, 0.6857, 0.7139, -0.142, 0.6857, 0.7139, -0.142, -0.6857, 0.7139, -0.142, -0.6857, 0.7139, -0.142, 0.6857, 0.6725, -0.2785, 0.6857, 0.6725, -0.2785, -0.6857, 0.6725, -0.2785, -0.6857, 0.6725, -0.2785, 0.6857, 0.6052, -0.4044, 0.6857, 0.6052, -0.4044, -0.6857, 0.6052, -0.4044, -0.6857, 0.6052, -0.4044, 0.6857, 0.5147, -0.5147, 0.6857, 0.5147, -0.5147, -0.6857, 0.5147, -0.5147, -0.6857, 0.5147, -0.5147, 0.6857, 0.4044, -0.6052, 0.6857, 0.4044, -0.6052, -0.6857, 0.4044, -0.6052, -0.6857, 0.4044, -0.6052, 0.6857, 0.2785, -0.6725, 0.6857, 0.2785, -0.6725, -0.6857, 0.2785, -0.6725, -0.6857, 0.2785, -0.6725, 0.6857, 0.142, -0.7139, 0.6857, 0.142, -0.7139, -0.6857, 0.142, -0.7139, -0.6857, 0.142, -0.7139, 0.6857, -4.787e-07, -0.7279, 0.6857, -4.371e-07, -0.7279, -0.6857, -4.371e-07, -0.7279, -0.6857, -4.787e-07, -0.7279, 0.6857, -0.142, -0.7139, 0.6857, -0.142, -0.7139, -0.6857, -0.142, -0.7139, -0.6857, -0.142, -0.7139, 0.6857, -0.2785, -0.6725, 0.6857, -0.2785, -0.6725, -0.6857, -0.2785, -0.6725, -0.6857, -0.2785, -0.6725, 0.6857, -0.4044, -0.6052, 0.6857, -0.4044, -0.6052, -0.6857, -0.4044, -0.6052, -0.6857, -0.4044, -0.6052, 0.6857, -0.5147, -0.5147, 0.6857, -0.5147, -0.5147, -0.6857, -0.5147, -0.5147, -0.6857, -0.5147, -0.5147, 0.6857, -0.6052, -0.4044, 0.6857, -0.6052, -0.4044, -0.6857, -0.6052, -0.4044, -0.6857, -0.6052, -0.4044, 0.6857, -0.6725, -0.2785, 0.6857, -0.6725, -0.2785, -0.6857, -0.6725, -0.2785, -0.6857, -0.6725, -0.2785, 0.6857, -0.7139, -0.142, 0.6857, -0.7139, -0.142, -0.6857, -0.7139, -0.142, -0.6857, -0.7139, -0.142, 0.6857, -0.7279, 5.62e-07, 0.6857, -0.7279, 5.34e-07, -0.6857, -0.7279, 5.34e-07, -0.6857, -0.7279, 5.62e-07, 0.6857, -0.7139, 0.142, 0.6857, -0.7139, 0.142, -0.6857, -0.7139, 0.142, -0.6857, -0.7139, 0.142, 0.6857, -0.6725, 0.2785, 0.6857, -0.6725, 0.2785, -0.6857, -0.6725, 0.2785, -0.6857, -0.6725, 0.2785, 0.6857, -0.6052, 0.4044, 0.6857, -0.6052, 0.4044, -0.6857, -0.6052, 0.4044, -0.6857, -0.6052, 0.4044, 0.6857, -0.5147, 0.5147, 0.6857, -0.5147, 0.5147, -0.6857, -0.5147, 0.5147, -0.6857, -0.5147, 0.5147, 0.6857, -0.4044, 0.6052, 0.6857, -0.4044, 0.6052, -0.6857, -0.4044, 0.6052, -0.6857, -0.4044, 0.6052, 0.6857, -0.2785, 0.6725, 0.6857, -0.2785, 0.6725, -0.6857, -0.142, 0.7139, 0.6857, -0.2785, 0.6725, 0.6857, -0.2616, 0.6316, 0.7298, -0.1334, 0.6705, 0.7298, -0.2785, 0.6725, -0.6857, -0.2785, 0.6725, 0.6857, -0.142, 0.7139, 0.6857, -0.142, 0.7139, -0.6857, -0.142, 0.7139, -0.6857, -0.142, 0.7139, 0.6857, 3.788e-07, 0.7279, 0.6857, 3.955e-07, 0.7279, -0.6857, 3.955e-07, 0.7279, -0.6857, 0.142, 0.7139, -0.6857, 0.2785, 0.6725, -0.6857, 0.4044, 0.6052, -0.6857, 0.5147, 0.5147, -0.6857, 0.6052, 0.4044, -0.6857, 0.6725, 0.2785, -0.6857, 0.7139, 0.142, -0.6857, 0.7279, 2.46e-07, -0.6857, 0.7139, -0.142, -0.6857, 0.6725, -0.2785, -0.6857, 0.6052, -0.4044, -0.6857, 0.5147, -0.5147, -0.6857, 0.4044, -0.6052, -0.6857, 0.2785, -0.6725, -0.6857, 0.142, -0.7139, -0.6857, -4.371e-07, -0.7279, -0.6857, -0.142, -0.7139, -0.6857, -0.2785, -0.6725, -0.6857, -0.4044, -0.6052, -0.6857, -0.5147, -0.5147, -0.6857, -0.6052, -0.4044, -0.6857, -0.6725, -0.2785, -0.6857, -0.7139, -0.142, -0.6857, -0.7279, 5.34e-07, -0.6857, -0.7139, 0.142, -0.6857, -0.6725, 0.2785, -0.6857, -0.6052, 0.4044, -0.6857, -0.5147, 0.5147, -0.6857, -0.4044, 0.6052, -0.6857, -0.2785, 0.6725, -0.6857, -0.142, 0.7139, -0.6857, -0.6836, 2.639e-07, 0.7298, -0.6705, -0.1334, 0.7298, -0.7139, -0.142, 0.6857, -0.7279, 2.775e-07, 0.6857, 0.7139, -0.142, 0.6857, 0.7279, 2.671e-07, 0.6857, 0.6836, 9.775e-08, 0.7298, 0.6705, -0.1334, 0.7298, -0.2785, -0.6725, 0.6857, -0.142, -0.7139, 0.6857, -0.1334, -0.6705, 0.7298, -0.2616, -0.6316, 0.7298, -0.6052, 0.4044, 0.6857, -0.6725, 0.2785, 0.6857, -0.6316, 0.2616, 0.7298, -0.5684, 0.3798, 0.7298, 0.6052, 0.4044, 0.6857, 0.5147, 0.5147, 0.6857, 0.4834, 0.4834, 0.7298, 0.5684, 0.3798, 0.7298, 0.2785, -0.6725, 0.6857, 0.4044, -0.6052, 0.6857, 0.3798, -0.5684, 0.7298, 0.2616, -0.6316, 0.7298, -0.7139, -0.142, 0.6857, -0.6725, -0.2785, 0.6857, -0.6316, -0.2616, 0.7298, -0.6705, -0.1334, 0.7298, 0.142, 0.7139, 0.6857, 3.788e-07, 0.7279, 0.6857, 1.727e-07, 0.6836, 0.7298, 0.1334, 0.6705, 0.7298, 3.788e-07, 0.7279, 0.6857, -0.142, 0.7139, 0.6857, -0.1334, 0.6705, 0.7298, 1.727e-07, 0.6836, 0.7298, 0.6725, -0.2785, 0.6857, 0.7139, -0.142, 0.6857, 0.6705, -0.1334, 0.7298, 0.6316, -0.2616, 0.7298, -0.4044, -0.6052, 0.6857, -0.2785, -0.6725, 0.6857, -0.2616, -0.6316, 0.7298, -0.3798, -0.5684, 0.7298, -0.5147, 0.5147, 0.6857, -0.6052, 0.4044, 0.6857, -0.5684, 0.3798, 0.7298, -0.4834, 0.4834, 0.7298, 0.6725, 0.2785, 0.6857, 0.6052, 0.4044, 0.6857, 0.5684, 0.3798, 0.7298, 0.6316, 0.2616, 0.7298, 0.142, -0.7139, 0.6857, 0.2785, -0.6725, 0.6857, 0.2616, -0.6316, 0.7298, 0.1334, -0.6705, 0.7298, -0.7279, 5.62e-07, 0.6857, -0.7139, -0.142, 0.6857, -0.6705, -0.1334, 0.7298, -0.6836, 2.639e-07, 0.7298, 0.2785, 0.6725, 0.6857, 0.142, 0.7139, 0.6857, 0.1334, 0.6705, 0.7298, 0.2616, 0.6316, 0.7298, 0.6052, -0.4044, 0.6857, 0.6725, -0.2785, 0.6857, 0.6316, -0.2616, 0.7298, 0.5684, -0.3798, 0.7298, -0.5147, -0.5147, 0.6857, -0.4044, -0.6052, 0.6857, -0.3798, -0.5684, 0.7298, -0.4834, -0.4834, 0.7298, -0.4044, 0.6052, 0.6857, -0.5147, 0.5147, 0.6857, -0.4834, 0.4834, 0.7298, -0.3798, 0.5684, 0.7298, 0.7139, 0.142, 0.6857, 0.6725, 0.2785, 0.6857, 0.6316, 0.2616, 0.7298, 0.6705, 0.1334, 0.7298, -4.787e-07, -0.7279, 0.6857, 0.142, -0.7139, 0.6857, 0.1334, -0.6705, 0.7298, -3.44e-08, -0.6836, 0.7298, -0.7139, 0.142, 0.6857, -0.7279, 5.62e-07, 0.6857, -0.6836, 2.639e-07, 0.7298, -0.6705, 0.1334, 0.7298, 0.4044, 0.6052, 0.6857, 0.2785, 0.6725, 0.6857, 0.2616, 0.6316, 0.7298, 0.3798, 0.5684, 0.7298, 0.5147, -0.5147, 0.6857, 0.6052, -0.4044, 0.6857, 0.5684, -0.3798, 0.7298, 0.4834, -0.4834, 0.7298, -0.6052, -0.4044, 0.6857, -0.5147, -0.5147, 0.6857, -0.4834, -0.4834, 0.7298, -0.5684, -0.3798, 0.7298, -0.2785, 0.6725, 0.6857, -0.4044, 0.6052, 0.6857, -0.3798, 0.5684, 0.7298, -0.2616, 0.6316, 0.7298, 0.7279, 2.671e-07, 0.6857, 0.7139, 0.142, 0.6857, 0.6705, 0.1334, 0.7298, 0.6836, 9.775e-08, 0.7298, -0.142, -0.7139, 0.6857, -4.787e-07, -0.7279, 0.6857, -3.44e-08, -0.6836, 0.7298, -0.1334, -0.6705, 0.7298, -0.6725, 0.2785, 0.6857, -0.7139, 0.142, 0.6857, -0.6705, 0.1334, 0.7298, -0.6316, 0.2616, 0.7298, 0.5147, 0.5147, 0.6857, 0.4044, 0.6052, 0.6857, 0.3798, 0.5684, 0.7298, 0.4834, 0.4834, 0.7298, 0.4044, -0.6052, 0.6857, 0.5147, -0.5147, 0.6857, 0.4834, -0.4834, 0.7298, 0.3798, -0.5684, 0.7298, -0.6725, -0.2785, 0.6857, -0.6052, -0.4044, 0.6857, -0.5684, -0.3798, 0.7298, -0.6316, -0.2616, 0.7298, 0.142, 0.7139, 0.6857, 2.151e-07, 0.7279, 0.6857, -0.142, 0.7139, 0.6857, -0.2785, 0.6725, 0.6857, -0.4044, 0.6052, 0.6857, -0.5147, 0.5147, 0.6857, -0.6052, 0.4044, 0.6857, -0.6725, 0.2785, 0.6857, -0.7139, 0.142, 0.6857, -0.7279, 2.775e-07, 0.6857, -0.7139, -0.142, 0.6857, -0.6725, -0.2785, 0.6857, -0.6052, -0.4044, 0.6857, -0.5147, -0.5147, 0.6857, -0.4044, -0.6052, 0.6857, -0.2785, -0.6725, 0.6857, -0.142, -0.7139, 0.6857, 2.428e-08, -0.7279, 0.6857, 0.142, -0.7139, 0.6857, 0.2785, -0.6725, 0.6857, 0.4044, -0.6052, 0.6857, 0.5147, -0.5147, 0.6857, 0.6052, -0.4044, 0.6857, 0.6725, -0.2785, 0.6857, 0.7139, -0.142, 0.6857, 0.7279, 1.006e-07, 0.6857, 0.7139, 0.142, 0.6857, 0.6725, 0.2785, 0.6857, 0.6052, 0.4044, 0.6857, 0.5147, 0.5147, 0.6857, 0.4044, 0.6052, 0.6857, 0.2785, 0.6725, 0.6857, 0.5684, -0.3798, 0.7298, 0.6316, -0.2616, 0.7298, 0.6725, -0.2785, 0.6857, 0.6052, -0.4044, 0.6857, -0.6705, 0.1334, 0.7298, -0.6836, 2.639e-07, 0.7298, -0.7279, 2.775e-07, 0.6857, -0.7139, 0.142, 0.6857, 0.4834, -0.4834, 0.7298, 0.5684, -0.3798, 0.7298, 0.6052, -0.4044, 0.6857, 0.5147, -0.5147, 0.6857, -0.6316, 0.2616, 0.7298, -0.6705, 0.1334, 0.7298, -0.7139, 0.142, 0.6857, -0.6725, 0.2785, 0.6857, 0.3798, -0.5684, 0.7298, 0.4834, -0.4834, 0.7298, 0.5147, -0.5147, 0.6857, 0.4044, -0.6052, 0.6857, -0.5684, 0.3798, 0.7298, -0.6316, 0.2616, 0.7298, -0.6725, 0.2785, 0.6857, -0.6052, 0.4044, 0.6857, 0.2616, -0.6316, 0.7298, 0.3798, -0.5684, 0.7298, 0.4044, -0.6052, 0.6857, 0.2785, -0.6725, 0.6857, 0.1334, 0.6705, 0.7298, 1.727e-07, 0.6836, 0.7298, 2.151e-07, 0.7279, 0.6857, 0.142, 0.7139, 0.6857, -0.4834, 0.4834, 0.7298, -0.5684, 0.3798, 0.7298, -0.6052, 0.4044, 0.6857, -0.5147, 0.5147, 0.6857, 0.1334, -0.6705, 0.7298, 0.2616, -0.6316, 0.7298, 0.2785, -0.6725, 0.6857, 0.142, -0.7139, 0.6857, 0.2616, 0.6316, 0.7298, 0.1334, 0.6705, 0.7298, 0.142, 0.7139, 0.6857, 0.2785, 0.6725, 0.6857, -0.3798, 0.5684, 0.7298, -0.4834, 0.4834, 0.7298, -0.5147, 0.5147, 0.6857, -0.4044, 0.6052, 0.6857, -3.44e-08, -0.6836, 0.7298, 0.1334, -0.6705, 0.7298, 0.142, -0.7139, 0.6857, 2.428e-08, -0.7279, 0.6857, 0.3798, 0.5684, 0.7298, 0.2616, 0.6316, 0.7298, 0.2785, 0.6725, 0.6857, 0.4044, 0.6052, 0.6857, -0.2616, 0.6316, 0.7298, -0.3798, 0.5684, 0.7298, -0.4044, 0.6052, 0.6857, -0.2785, 0.6725, 0.6857, -0.1334, -0.6705, 0.7298, -3.44e-08, -0.6836, 0.7298, 2.428e-08, -0.7279, 0.6857, -0.142, -0.7139, 0.6857, 0.4834, 0.4834, 0.7298, 0.3798, 0.5684, 0.7298, 0.4044, 0.6052, 0.6857, 0.5147, 0.5147, 0.6857, -0.1334, 0.6705, 0.7298, -0.2616, 0.6316, 0.7298, -0.2785, 0.6725, 0.6857, -0.142, 0.7139, 0.6857, -0.2616, -0.6316, 0.7298, -0.1334, -0.6705, 0.7298, -0.142, -0.7139, 0.6857, -0.2785, -0.6725, 0.6857, 0.5684, 0.3798, 0.7298, 0.4834, 0.4834, 0.7298, 0.5147, 0.5147, 0.6857, 0.6052, 0.4044, 0.6857, 1.727e-07, 0.6836, 0.7298, -0.1334, 0.6705, 0.7298, -0.142, 0.7139, 0.6857, 2.151e-07, 0.7279, 0.6857, -0.3798, -0.5684, 0.7298, -0.2616, -0.6316, 0.7298, -0.2785, -0.6725, 0.6857, -0.4044, -0.6052, 0.6857, 0.6316, 0.2616, 0.7298, 0.5684, 0.3798, 0.7298, 0.6052, 0.4044, 0.6857, 0.6725, 0.2785, 0.6857, -0.4834, -0.4834, 0.7298, -0.3798, -0.5684, 0.7298, -0.4044, -0.6052, 0.6857, -0.5147, -0.5147, 0.6857, 0.6705, 0.1334, 0.7298, 0.6316, 0.2616, 0.7298, 0.6725, 0.2785, 0.6857, 0.7139, 0.142, 0.6857, -0.5684, -0.3798, 0.7298, -0.4834, -0.4834, 0.7298, -0.5147, -0.5147, 0.6857, -0.6052, -0.4044, 0.6857, 0.6836, 9.775e-08, 0.7298, 0.6705, 0.1334, 0.7298, 0.7139, 0.142, 0.6857, 0.7279, 1.006e-07, 0.6857, -0.6316, -0.2616, 0.7298, -0.5684, -0.3798, 0.7298, -0.6052, -0.4044, 0.6857, -0.6725, -0.2785, 0.6857, 0.6705, -0.1334, 0.7298, 0.6836, 9.775e-08, 0.7298, 0.7279, 1.006e-07, 0.6857, 0.7139, -0.142, 0.6857, -0.6705, -0.1334, 0.7298, -0.6316, -0.2616, 0.7298, -0.6725, -0.2785, 0.6857, -0.7139, -0.142, 0.6857, 0.6316, -0.2616, 0.7298, 0.6705, -0.1334, 0.7298, 0.7139, -0.142, 0.6857, 0.6725, -0.2785, 0.6857, -0.4122, -0.8935, 0.178, -0.4122, -0.8935, 0.178, -2.478e-08, -0.9807, 0.1954, 1.796e-08, -0.9807, 0.1954, -0.4532, 0.5751, 0.6811, -0.4532, 0.5751, 0.6811, -1.176e-06, 0.6452, 0.764, -1.239e-06, 0.6452, 0.764, -0.07156, -0.11, 0.9914, -0.07156, -0.11, 0.9914, 2.378e-09, -0.1102, 0.9939, -3.532e-09, -0.1102, 0.9939, -0.06519, -0.5693, 0.8195, -0.06519, -0.5693, 0.8195, -3.411e-09, -0.5705, 0.8213, -7.13e-09, -0.5705, 0.8213, -1.0, -3.985e-08, 1.375e-07, -1.0, -8.466e-08, 1.323e-07, -1.0, -8.811e-08, 1.206e-07, -1.0, -9.965e-08, 1.071e-07, -1.0, -1.594e-07, 9.951e-08, -1.0, -8.811e-08, 1.206e-07, -1.0, -7.793e-08, 1.217e-07, -1.0, -9.965e-08, 1.071e-07, -1.0, -8.811e-08, 1.206e-07, -1.0, -8.466e-08, 1.323e-07, -1.0, -7.793e-08, 1.217e-07, -1.0, -8.811e-08, 1.206e-07, 1.0, 8.716e-08, -1.882e-07, 1.0, 7.969e-08, -2.022e-07, 1.0, 8.59e-08, -1.5e-07, 1.0, 7.969e-08, -6.478e-08, 1.0, 7.969e-08, -9.844e-08, 1.0, 8.59e-08, -1.5e-07, 1.0, 7.969e-08, -9.844e-08, 1.0, 8.943e-08, -1.596e-07, 1.0, 8.59e-08, -1.5e-07, 1.0, 8.943e-08, -1.596e-07, 1.0, 8.716e-08, -1.882e-07, 1.0, 8.59e-08, -1.5e-07, -7.13e-09, -0.5705, 0.8213, -3.411e-09, -0.5705, 0.8213, 0.06519, -0.5693, 0.8195, 0.06519, -0.5693, 0.8195, -3.532e-09, -0.1102, 0.9939, 2.378e-09, -0.1102, 0.9939, 0.07156, -0.11, 0.9914, 0.07156, -0.11, 0.9914, -1.239e-06, 0.6452, 0.764, -1.176e-06, 0.6452, 0.764, 0.4532, 0.5751, 0.6811, 0.4532, 0.5751, 0.6811, 1.796e-08, -0.9807, 0.1954, -2.478e-08, -0.9807, 0.1954, 0.4122, -0.8935, 0.178, 0.4122, -0.8935, 0.178, 0.9612, -0.08621, 0.2621, 0.9612, -0.08621, 0.2621, 0.9612, -0.08621, 0.2621, 0.9612, -0.08621, 0.2621, 0.923, -0.3608, 0.1338, 0.923, -0.3608, 0.1338, 0.923, -0.3608, 0.1338, 0.923, -0.3608, 0.1338, 0.9921, 0.02741, -0.1223, 0.9921, 0.02741, -0.1223, 0.9921, 0.02741, -0.1223, 0.9921, 0.02741, -0.1223, 0.1246, 0.3132, 0.9415, 0.1246, 0.3132, 0.9415, 0.1246, 0.3132, 0.9415, 0.1246, 0.3132, 0.9415, 0.9471, 0.08978, 0.3081, 0.9471, 0.08978, 0.3081, 0.9471, 0.08978, 0.3081, 0.9693, 0.221, 0.1079, 0.9693, 0.221, 0.1079, 0.9693, 0.221, 0.1079, 0.9693, 0.221, 0.1079, 0.01481, -0.6213, 0.7835, 0.01481, -0.6213, 0.7835, 0.01481, -0.6213, 0.7835, 0.9567, -0.1516, 0.2484, 0.9567, -0.1516, 0.2484, 0.9567, -0.1516, 0.2484, 0.9567, -0.1516, 0.2484, 0.9911, 0.1022, -0.08506, 0.9911, 0.1022, -0.08506, 0.9911, 0.1022, -0.08506, 0.9947, 0.06598, -0.0785, 0.9947, 0.06598, -0.0785, 0.9947, 0.06598, -0.0785, 0.9947, 0.06598, -0.0785, 0.7573, -0.6045, -0.2471, 0.7573, -0.6045, -0.2471, 0.7573, -0.6045, -0.2471, 0.7573, -0.6045, -0.2471, -0.3747, -0.3228, 0.8691, -0.3747, -0.3228, 0.8691, -0.3747, -0.3228, 0.8691, -0.3747, -0.3228, 0.8691, 0.9356, 0.08902, 0.3416, 0.9356, 0.08902, 0.3416, 0.9356, 0.08902, 0.3416, 0.9356, 0.08902, 0.3416, 0.04752, -0.9587, -0.2806, 0.04752, -0.9587, -0.2806, 0.04752, -0.9587, -0.2806, 0.04752, -0.9587, -0.2806, 0.6535, 0.582, -0.484, 0.6535, 0.582, -0.484, 0.6535, 0.582, -0.484, 0.6535, 0.582, -0.484, 0.7194, 0.3162, -0.6185, 0.7194, 0.3162, -0.6185, 0.7194, 0.3162, -0.6185, 0.7194, 0.3162, -0.6185, 0.3816, -0.9235, -0.03993, 0.3816, -0.9235, -0.03993, 0.3816, -0.9235, -0.03993, 0.7737, 0.6262, 0.09624, 0.7737, 0.6262, 0.09624, 0.7737, 0.6262, 0.09624, 0.7295, 0.4099, -0.5475, 0.7295, 0.4099, -0.5475, 0.7295, 0.4099, -0.5475, 0.7295, 0.4099, -0.5475, 0.7205, 0.4672, -0.5124, 0.7205, 0.4672, -0.5124, 0.7205, 0.4672, -0.5124, 0.7205, 0.4672, -0.5124, 0.4358, -0.437, 0.7868, 0.4358, -0.437, 0.7868, 0.4358, -0.437, 0.7868, 0.4358, -0.437, 0.7868, 0.5437, -0.3475, 0.764, 0.5437, -0.3475, 0.764, 0.5437, -0.3475, 0.764, 0.5437, -0.3475, 0.764, 0.5816, -0.4446, 0.6812, 0.5816, -0.4446, 0.6812, 0.5816, -0.4446, 0.6812, 0.5816, -0.4446, 0.6812, 0.4497, -0.7107, 0.541, 0.4497, -0.7107, 0.541, 0.4497, -0.7107, 0.541, 0.4497, -0.7107, 0.541, -0.8368, 0.1375, 0.53, -0.8368, 0.1375, 0.53, -0.8368, 0.1375, 0.53, -0.8368, 0.1375, 0.53, -0.8067, -0.05401, 0.5885, -0.8067, -0.05401, 0.5885, -0.8067, -0.05401, 0.5885, -0.8067, -0.05401, 0.5885, -0.8575, -0.365, 0.3626, -0.8575, -0.365, 0.3626, -0.8575, -0.365, 0.3626, -0.8575, -0.365, 0.3626, 0.133, -0.8272, 0.5459, 0.133, -0.8272, 0.5459, 0.133, -0.8272, 0.5459, 0.133, -0.8272, 0.5459, 0.1426, -0.9897, -0.01476, 0.1426, -0.9897, -0.01476, 0.1426, -0.9897, -0.01476, 0.1426, -0.9897, -0.01476, 0.05405, -0.08788, -0.9947, 0.05405, -0.08788, -0.9947, 0.05405, -0.08788, -0.9947, 0.05405, -0.08788, -0.9947, 0.06919, -0.8821, 0.466, 0.06919, -0.8821, 0.466, 0.06919, -0.8821, 0.466, 0.06919, -0.8821, 0.466, 0.09291, -0.553, -0.828, 0.09291, -0.553, -0.828, 0.09291, -0.553, -0.828, 0.09291, -0.553, -0.828, -6.923e-08, 0.6428, -0.766, -6.923e-08, 0.6428, -0.766, -6.923e-08, 0.6428, -0.766, -6.923e-08, 0.6428, -0.766, -1.543e-07, 0.6428, -0.766, -1.543e-07, 0.6428, -0.766, -1.543e-07, 0.6428, -0.766, -1.543e-07, 0.6428, -0.766, -4.3e-07, 0.6428, -0.766, -4.3e-07, 0.6428, -0.766, -4.3e-07, 0.6428, -0.766, -4.3e-07, 0.6428, -0.766, 0.1123, 0.8351, 0.5385, 0.1123, 0.8351, 0.5385, 0.1123, 0.8351, 0.5385, 0.1123, 0.8351, 0.5385, -0.8796, -0.172, 0.4435, -0.8796, -0.172, 0.4435, -0.8796, -0.172, 0.4435, -0.8796, -0.172, 0.4435, -0.8466, -0.1942, 0.4955, -0.8466, -0.1942, 0.4955, -0.8466, -0.1942, 0.4955, -0.8466, -0.1942, 0.4955, -0.4958, -0.01527, 0.8683, -0.4958, -0.01527, 0.8683, -0.4958, -0.01527, 0.8683, -0.4958, -0.01527, 0.8683, 0.1395, 0.1185, 0.9831, 0.1395, 0.1185, 0.9831, 0.1395, 0.1185, 0.9831, 0.1395, 0.1185, 0.9831, 0.1469, -0.07721, 0.9861, 0.1469, -0.07721, 0.9861, 0.1469, -0.07721, 0.9861, 0.1469, -0.07721, 0.9861, -0.1676, -0.6988, 0.6954, -0.1676, -0.6988, 0.6954, -0.1676, -0.6988, 0.6954, -0.1676, -0.6988, 0.6954, -0.09993, -0.3454, 0.9331, -0.09993, -0.3454, 0.9331, -0.09993, -0.3454, 0.9331, -0.09993, -0.3454, 0.9331, -0.2503, -0.3362, 0.9079, -0.2503, -0.3362, 0.9079, -0.2503, -0.3362, 0.9079, -0.2503, -0.3362, 0.9079, 0.6964, -0.6019, -0.3907, 0.6964, -0.6019, -0.3907, 0.6964, -0.6019, -0.3907, 0.6964, -0.6019, -0.3907, 0.06247, 0.9638, -0.2592, 0.06247, 0.9638, -0.2592, 0.06247, 0.9638, -0.2592, 0.06247, 0.9638, -0.2592, 0.04244, -0.3089, 0.9501, 0.04244, -0.3089, 0.9501, 0.04244, -0.3089, 0.9501, 0.04244, -0.3089, 0.9501, -0.9612, -0.08621, 0.2621, -0.9612, -0.08621, 0.2621, -0.9612, -0.08621, 0.2621, -0.9612, -0.08621, 0.2621, -0.9306, -0.3415, 0.1316, -0.9306, -0.3415, 0.1316, -0.9306, -0.3415, 0.1316, -0.9306, -0.3415, 0.1316, -0.9947, 0.06598, -0.0785, -0.9947, 0.06598, -0.0785, -0.9947, 0.06598, -0.0785, -0.9947, 0.06598, -0.0785, -0.9911, 0.1022, -0.08506, -0.9911, 0.1022, -0.08506, -0.9911, 0.1022, -0.08506, -0.9921, 0.02741, -0.1223, -0.9921, 0.02741, -0.1223, -0.9921, 0.02741, -0.1223, -0.9921, 0.02741, -0.1223, -0.1218, 0.359, 0.9254, -0.1218, 0.359, 0.9254, -0.1218, 0.359, 0.9254, -0.1218, 0.359, 0.9254, -0.01481, -0.6213, 0.7835, -0.01481, -0.6213, 0.7835, -0.01481, -0.6213, 0.7835, -0.1284, -0.814, 0.5665, -0.1284, -0.814, 0.5665, -0.1284, -0.814, 0.5665, -0.1284, -0.814, 0.5665, -0.1052, -0.9914, -0.07765, -0.1052, -0.9914, -0.07765, -0.1052, -0.9914, -0.07765, -0.1052, -0.9914, -0.07765, -0.09291, -0.553, -0.828, -0.09291, -0.553, -0.828, -0.09291, -0.553, -0.828, -0.09291, -0.553, -0.828, -3.544e-07, 0.6428, -0.766, -3.544e-07, 0.6428, -0.766, -3.544e-07, 0.6428, -0.766, -3.544e-07, 0.6428, -0.766, -3.526e-07, 0.6428, -0.766, -3.526e-07, 0.6428, -0.766, -3.526e-07, 0.6428, -0.766, -3.526e-07, 0.6428, -0.766, -0.1123, 0.8351, 0.5385, -0.1123, 0.8351, 0.5385, -0.1123, 0.8351, 0.5385, -0.1123, 0.8351, 0.5385, -0.1395, 0.1184, 0.9831, -0.1395, 0.1184, 0.9831, -0.1395, 0.1184, 0.9831, -0.1395, 0.1184, 0.9831, -0.1469, -0.07722, 0.9861, -0.1469, -0.07722, 0.9861, -0.1469, -0.07722, 0.9861, -0.1469, -0.07722, 0.9861, -0.9471, 0.08978, 0.3081, -0.9471, 0.08978, 0.3081, -0.9471, 0.08978, 0.3081, -0.9693, 0.221, 0.1079, -0.9693, 0.221, 0.1079, -0.9693, 0.221, 0.1079, -0.9693, 0.221, 0.1079, 0.0, 0.6428, -0.766, 0.0, 0.6428, -0.766, 0.0, 0.6428, -0.766, 0.0, 0.6428, -0.766, 0.3747, -0.3228, 0.8691, 0.3747, -0.3228, 0.8691, 0.3747, -0.3228, 0.8691, 0.3747, -0.3228, 0.8691, -0.9554, -0.1561, 0.2505, -0.9554, -0.1561, 0.2505, -0.9554, -0.1561, 0.2505, -0.9554, -0.1561, 0.2505, 0.4959, -0.01526, 0.8683, 0.4959, -0.01526, 0.8683, 0.4959, -0.01526, 0.8683, 0.4959, -0.01526, 0.8683, -0.3808, -0.7894, -0.4814, -0.3808, -0.7894, -0.4814, -0.3808, -0.7894, -0.4814, -0.3808, -0.7894, -0.4814, 0.2503, -0.3362, 0.9079, 0.2503, -0.3362, 0.9079, 0.2503, -0.3362, 0.9079, 0.2503, -0.3362, 0.9079, -0.7439, 0.3809, 0.5491, -0.7439, 0.3809, 0.5491, -0.7439, 0.3809, 0.5491, -0.7439, 0.3809, 0.5491, -0.04461, -0.9515, -0.3045, -0.04461, -0.9515, -0.3045, -0.04461, -0.9515, -0.3045, -0.04461, -0.9515, -0.3045, -0.6964, -0.6019, -0.3907, -0.6964, -0.6019, -0.3907, -0.6964, -0.6019, -0.3907, -0.6964, -0.6019, -0.3907, -0.2011, -0.3144, 0.9277, -0.2011, -0.3144, 0.9277, -0.2011, -0.3144, 0.9277, -0.2011, -0.3144, 0.9277, -0.06247, 0.9638, -0.2592, -0.06247, 0.9638, -0.2592, -0.06247, 0.9638, -0.2592, -0.06247, 0.9638, -0.2592, -0.6535, 0.582, -0.484, -0.6535, 0.582, -0.484, -0.6535, 0.582, -0.484, -0.6535, 0.582, -0.484, -0.7194, 0.3162, -0.6185, -0.7194, 0.3162, -0.6185, -0.7194, 0.3162, -0.6185, -0.7194, 0.3162, -0.6185, -0.3816, -0.9235, -0.03994, -0.3816, -0.9235, -0.03994, -0.3816, -0.9235, -0.03994, -0.7737, 0.6262, 0.09623, -0.7737, 0.6262, 0.09623, -0.7737, 0.6262, 0.09623, -0.7295, 0.4099, -0.5475, -0.7295, 0.4099, -0.5475, -0.7295, 0.4099, -0.5475, -0.7295, 0.4099, -0.5475, -0.7205, 0.4672, -0.5124, -0.7205, 0.4672, -0.5124, -0.7205, 0.4672, -0.5124, -0.7205, 0.4672, -0.5124, -0.05406, -0.08788, -0.9947, -0.05406, -0.08788, -0.9947, -0.05406, -0.08788, -0.9947, -0.05406, -0.08788, -0.9947, -0.04244, -0.3089, 0.9501, -0.04244, -0.3089, 0.9501, -0.04244, -0.3089, 0.9501, -0.04244, -0.3089, 0.9501, -0.4358, -0.437, 0.7868, -0.4358, -0.437, 0.7868, -0.4358, -0.437, 0.7868, -0.4358, -0.437, 0.7868, -0.5437, -0.3475, 0.764, -0.5437, -0.3475, 0.764, -0.5437, -0.3475, 0.764, -0.5437, -0.3475, 0.764, -0.5816, -0.4446, 0.6812, -0.5816, -0.4446, 0.6812, -0.5816, -0.4446, 0.6812, -0.5816, -0.4446, 0.6812, -0.4497, -0.7107, 0.541, -0.4497, -0.7107, 0.541, -0.4497, -0.7107, 0.541, -0.4497, -0.7107, 0.541, -0.06919, -0.8821, 0.466, -0.06919, -0.8821, 0.466, -0.06919, -0.8821, 0.466, -0.06919, -0.8821, 0.466, 0.8368, 0.1375, 0.53, 0.8368, 0.1375, 0.53, 0.8368, 0.1375, 0.53, 0.8368, 0.1375, 0.53, 0.8067, -0.05401, 0.5885, 0.8067, -0.05401, 0.5885, 0.8067, -0.05401, 0.5885, 0.8067, -0.05401, 0.5885, 0.8575, -0.365, 0.3626, 0.8575, -0.365, 0.3626, 0.8575, -0.365, 0.3626, 0.8575, -0.365, 0.3626, 0.8796, -0.172, 0.4435, 0.8796, -0.172, 0.4435, 0.8796, -0.172, 0.4435, 0.8796, -0.172, 0.4435, 0.8466, -0.1942, 0.4955, 0.8466, -0.1942, 0.4955, 0.8466, -0.1942, 0.4955, 0.8466, -0.1942, 0.4955, 0.09993, -0.3454, 0.9331, 0.09993, -0.3454, 0.9331, 0.09993, -0.3454, 0.9331, 0.09993, -0.3454, 0.9331, 0.1676, -0.6988, 0.6954, 0.1676, -0.6988, 0.6954, 0.1676, -0.6988, 0.6954, 0.1676, -0.6988, 0.6954, -0.1547, -0.6321, 0.7593, -0.1547, -0.6321, 0.7593, -0.1547, -0.6321, 0.7593, -0.1547, -0.6321, 0.7593, 0.1448, -0.6259, 0.7663, 0.1448, -0.6259, 0.7663, 0.1448, -0.6259, 0.7663, 0.1448, -0.6259, 0.7663, 0.2011, -0.3144, 0.9277, 0.2011, -0.3144, 0.9277, 0.2011, -0.3144, 0.9277, 0.2011, -0.3144, 0.9277])] * 3)])

# ---- objects
ob_computermouse_mesh = bpy.data.objects.new('ComputerMouse_mesh', me_computermouse_mesh)

# ---- transforms, parenting, visibility, modifiers, constraints
ob_computermouse_mesh.location = (0.0, 0.0, 0.0)
ob_computermouse_mesh.lineart.crease_threshold = 0.0

# ---- collection membership
col_collection_1.objects.link(ob_computermouse_mesh)

# ---- scene / render settings (as saved in the file)
scene.frame_start = 1; scene.frame_end = 250; scene.frame_set(1)
scene.render.engine = 'BLENDER_EEVEE_NEXT'
scene.render.resolution_percentage = 50
scene.render.dither_intensity = 0.0
scene.cycles.use_denoising = False
scene.cycles.samples = 128
scene.cycles.sampling_pattern = 'TABULATED_SOBOL'
scene.cycles.light_sampling_threshold = 0.0
scene.cycles.use_adaptive_sampling = False
scene.cycles.use_light_tree = False
scene.cycles.blur_glossy = 0.0
scene.cycles.sample_clamp_indirect = 0.0
scene.view_settings.view_transform = 'Standard'
bpy.context.view_layer.update()

# ---- added for rendering (the .blend has no active camera and no usable light): camera, sun
cam_auto = bpy.data.cameras.new('AutoCamera')
cam_auto.lens = 50.0
cam_auto.sensor_width = 36.0
cam_auto.clip_end = 1000.0
ob_auto_camera = bpy.data.objects.new('AutoCamera', cam_auto)
scene.collection.objects.link(ob_auto_camera)
ob_auto_camera.location = (3.57311, -4.30099, 4.07042)
ob_auto_camera.rotation_euler = (1.09748, -7.21219e-08, 0.694738)
scene.camera = ob_auto_camera
light_auto_sun = bpy.data.lights.new('AutoSun', 'SUN')
light_auto_sun.energy = 3.0
light_auto_sun.angle = 0.0523599
ob_auto_sun = bpy.data.objects.new('AutoSun', light_auto_sun)
scene.collection.objects.link(ob_auto_sun)
ob_auto_sun.rotation_euler = (0.872665, 0.174533, 0.523599)
bpy.context.view_layer.update()
